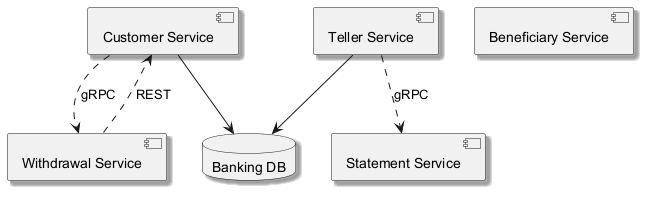

The diagram above was rendered by PlantUML. Its source (embedded in the PNG):
@startuml
skinparam monochrome true
skinparam shadowing true
component "Customer Service" as C_CustomerService
component "Withdrawal Service" as C_WithdrawalService
component "Statement Service" as C_StatementService
component "Beneficiary Service" as C_BeneficiaryService
component "Teller Service" as C_TellerService
database "Banking DB" as DB_banking
C_CustomerService --> DB_banking
C_TellerService --> DB_banking
C_TellerService ..> C_StatementService : gRPC
C_WithdrawalService ..> C_CustomerService : REST
C_CustomerService ..> C_WithdrawalService : gRPC
@enduml